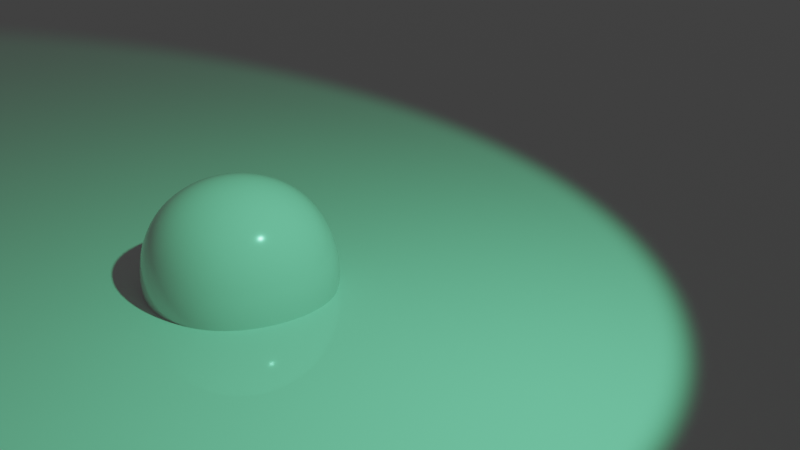 # Source: snowball.blend  (saved by Blender 3.1.7; exported with 4.5.12 LTS)
import bpy
from mathutils import Matrix  # noqa: F401  (used for matrix-valued properties, if any)

bpy.ops.wm.read_factory_settings(use_empty=True)
scene = bpy.context.scene
scene.name = 'Scene'

# ---- collections
col_collection = bpy.data.collections.new('Collection'); scene.collection.children.link(col_collection)

# ---- materials (node trees are filled in below, after node groups)
mat_material = bpy.data.materials.new('Material')
mat_material.alpha_threshold = 0.0
mat_material.use_transparent_shadow = False
mat_material.line_color = (0.0, 0.0, 0.0, 1.0)
mat_material_001 = bpy.data.materials.new('Material.001')
mat_material_001.use_transparent_shadow = False

# ---- material node trees
mat_material.use_nodes = True; mat_material.node_tree.nodes.clear()
_N = mat_material.node_tree.nodes; _L = mat_material.node_tree.links
n0 = _N.new('ShaderNodeOutputMaterial'); n0.name = 'Material Output'; n0.location = (300, 300)
n1 = _N.new('ShaderNodeBsdfPrincipled'); n1.name = 'Principled BSDF'; n1.location = (10, 300)
n1.distribution = 'GGX'
n1.subsurface_method = 'RANDOM_WALK_SKIN'
n1.inputs[2].default_value = 0.1523
n1.inputs[3].default_value = 1.45
n1.inputs[27].default_value = (0.0, 0.0, 0.0, 1.0)
n1.inputs[28].default_value = 1.0
_L.new(n1.outputs[0], n0.inputs[0])
n0.is_active_output = True
mat_material_001.use_nodes = True; mat_material_001.node_tree.nodes.clear()
_N = mat_material_001.node_tree.nodes; _L = mat_material_001.node_tree.links
n0 = _N.new('ShaderNodeBsdfPrincipled'); n0.name = 'Principled BSDF'; n0.location = (10, 300)
n0.distribution = 'GGX'
n0.subsurface_method = 'RANDOM_WALK_SKIN'
n0.inputs[2].default_value = 0.0
n0.inputs[3].default_value = 1.45
n0.inputs[27].default_value = (0.0, 0.0, 0.0, 1.0)
n0.inputs[28].default_value = 1.0
n1 = _N.new('ShaderNodeOutputMaterial'); n1.name = 'Material Output'; n1.location = (300, 300)
_L.new(n0.outputs[0], n1.inputs[0])
n1.is_active_output = True

# ---- world
world_world = bpy.data.worlds.new('World'); scene.world = world_world
world_world.use_nodes = True; world_world.node_tree.nodes.clear()
_N = world_world.node_tree.nodes; _L = world_world.node_tree.links
n0 = _N.new('ShaderNodeOutputWorld'); n0.name = 'World Output'; n0.location = (300, 300)
n1 = _N.new('ShaderNodeBackground'); n1.name = 'Background'; n1.location = (10, 300)
n1.inputs[0].default_value = (0.05088, 0.05088, 0.05088, 1.0)
_L.new(n1.outputs[0], n0.inputs[0])
n0.is_active_output = True
world_world.color = (0.05088, 0.05088, 0.05088)
world_world.use_sun_shadow = False
world_world.sun_shadow_jitter_overblur = 0.0

# ---- cameras
cam_camera = bpy.data.cameras.new('Camera')
cam_camera.passepartout_alpha = 1.0
cam_camera.clip_end = 100.0
cam_camera.ortho_scale = 7.314

# ---- lights
light_light = bpy.data.lights.new('Light', 'SPOT')
light_light.color = (0.146, 1.0, 0.473)
light_light.transmission_factor = 0.0
light_light.energy = 1000.0
light_light.shadow_soft_size = 0.1
light_light.shadow_maximum_resolution = 0.006
light_light.use_absolute_resolution = True
light_light.spot_size = 1.309

# ---- meshes
me_cube = bpy.data.meshes.new('Cube')
me_cube.from_pydata([(1.0, 1.0, 1.0), (1.0, 1.0, -1.0), (1.0, -1.0, 1.0), (1.0, -1.0, -1.0), (-1.0, 1.0, 1.0), (-1.0, 1.0, -1.0), (-1.0, -1.0, 1.0), (-1.0, -1.0, -1.0)], [], [(0, 4, 6, 2), (3, 2, 6, 7), (7, 6, 4, 5), (5, 1, 3, 7), (1, 0, 2, 3), (5, 4, 0, 1)])
me_cube.polygons.foreach_set('use_smooth', [True] * 6)
_uv = me_cube.uv_layers.new(name='UVMap')
_uv.uv.foreach_set('vector', [0.625, 0.5, 0.875, 0.5, 0.875, 0.75, 0.625, 0.75, 0.375, 0.75, 0.625, 0.75, 0.625, 1.0, 0.375, 1.0, 0.375, 0.0, 0.625, 0.0, 0.625, 0.25, 0.375, 0.25, 0.125, 0.5, 0.375, 0.5, 0.375, 0.75, 0.125, 0.75, 0.375, 0.5, 0.625, 0.5, 0.625, 0.75, 0.375, 0.75, 0.375, 0.25, 0.625, 0.25, 0.625, 0.5, 0.375, 0.5])
me_cube.materials.append(mat_material)
me_cube.use_remesh_preserve_volume = False
me_cube.use_remesh_preserve_attributes = False
me_cube.use_mirror_vertex_groups = False
me_cube.update()
me_plane = bpy.data.meshes.new('Plane')
me_plane.from_pydata([(-1.0, -1.0, 0.0), (1.0, -1.0, 0.0), (-1.0, 1.0, 0.0), (1.0, 1.0, 0.0)], [], [(0, 1, 3, 2)])
me_plane.polygons.foreach_set('use_smooth', [True] * 1)
_uv = me_plane.uv_layers.new(name='UVMap')
_uv.uv.foreach_set('vector', [0.0, 0.0, 1.0, 0.0, 1.0, 1.0, 0.0, 1.0])
me_plane.materials.append(mat_material_001)
me_plane.use_remesh_fix_poles = True
me_plane.use_remesh_preserve_attributes = False
me_plane.update()

# ---- objects
ob_cube = bpy.data.objects.new('Cube', me_cube)
ob_light = bpy.data.objects.new('Light', light_light)
ob_camera = bpy.data.objects.new('Camera', cam_camera)
ob_plane = bpy.data.objects.new('Plane', me_plane)

# ---- transforms, parenting, visibility, modifiers, constraints
ob_cube.location = (0.0, 0.0, 0.5697)
ob_cube.lock_rotations_4d = False
ob_cube.empty_display_type = 'ARROWS'
ob_cube.lineart.crease_threshold = 0.0
_m = ob_cube.modifiers.new('Subdivision', 'SUBSURF')
_m.levels = 4
_m.render_levels = 4
_m = ob_cube.modifiers.new('Displace', 'DISPLACE')
_m.strength = 0.05
ob_light.location = (4.076, 1.005, 5.904)
ob_light.rotation_euler = (0.6503, 0.05522, 1.866)
ob_light.lock_rotations_4d = False
ob_light.empty_display_type = 'ARROWS'
ob_light.color = (0.0, 0.0, 0.0, 0.0)
ob_light.lineart.crease_threshold = 0.0
ob_camera.location = (8.239, -3.673, 4.84)
ob_camera.rotation_euler = (1.165, -3.05e-07, 0.9937)
ob_camera.lock_rotations_4d = False
ob_camera.empty_display_type = 'ARROWS'
ob_camera.color = (0.0, 0.0, 0.0, 0.0)
ob_camera.display_type = 'WIRE'
ob_camera.lineart.crease_threshold = 0.0
ob_plane.location = (0.0, 0.0, 0.0)
ob_plane.scale = (17.54, 17.54, 17.54)
_m = ob_plane.modifiers.new('Subdivision', 'SUBSURF')
_m.subdivision_type = 'SIMPLE'
_m.levels = 5
_m.render_levels = 4
_m = ob_plane.modifiers.new('Displace', 'DISPLACE')
_m.strength = 0.05

# ---- collection membership
col_collection.objects.link(ob_cube)
col_collection.objects.link(ob_light)
col_collection.objects.link(ob_camera)
col_collection.objects.link(ob_plane)

# ---- scene / render settings (as saved in the file)
scene.camera = ob_camera
scene.frame_start = 1; scene.frame_end = 250; scene.frame_set(1)
scene.render.engine = 'BLENDER_EEVEE_NEXT'
scene.cycles.sampling_pattern = 'TABULATED_SOBOL'
scene.cycles.use_light_tree = False
scene.view_settings.view_transform = 'Filmic'
bpy.context.view_layer.update()
